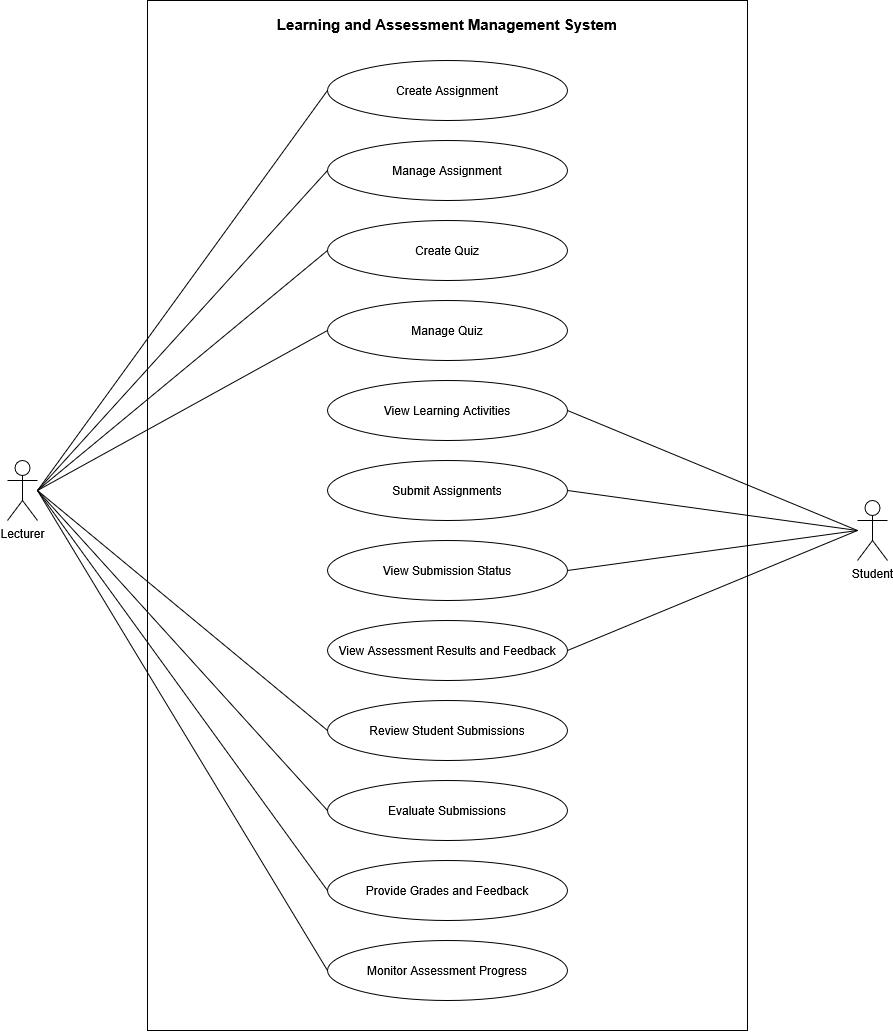

The diagram above was exported from draw.io. Its source (the exported page's mxGraphModel, read from the mxfile embedded in the PNG):
<mxGraphModel dx="1843" dy="1026" grid="1" gridSize="10" guides="1" tooltips="1" connect="1" arrows="1" fold="1" page="1" pageScale="1" pageWidth="1100" pageHeight="1169" math="0" shadow="0">
  <root>
    <mxCell id="0" />
    <mxCell id="1" parent="0" />
    <mxCell id="system" parent="1" style="rounded=0;whiteSpace=wrap;html=1;container=0;collapsible=0;verticalAlign=top;fontStyle=1;fontSize=15;spacingTop=8;fillColor=none;movable=0;resizable=0;rotatable=0;deletable=0;editable=0;locked=1;connectable=0;" value="Learning and Assessment Management System" vertex="1">
      <mxGeometry height="1030" width="600" x="200" y="40" as="geometry" />
    </mxCell>
    <mxCell id="lecturer" parent="1" style="shape=umlActor;verticalLabelPosition=bottom;verticalAlign=top;html=1;" value="Lecturer" vertex="1">
      <mxGeometry height="60" width="30" x="60" y="500" as="geometry" />
    </mxCell>
    <mxCell id="student" parent="1" style="shape=umlActor;verticalLabelPosition=bottom;verticalAlign=top;html=1;" value="Student" vertex="1">
      <mxGeometry height="60" width="30" x="910" y="540" as="geometry" />
    </mxCell>
    <mxCell id="e1" edge="1" parent="1" source="lecturer" style="endArrow=none;html=1;exitX=1;exitY=0.5;entryX=0;entryY=0.5;" target="UC1">
      <mxGeometry relative="1" as="geometry" />
    </mxCell>
    <mxCell id="e2" edge="1" parent="1" source="lecturer" style="endArrow=none;html=1;exitX=1;exitY=0.5;entryX=0;entryY=0.5;" target="UC2">
      <mxGeometry relative="1" as="geometry" />
    </mxCell>
    <mxCell id="e3" edge="1" parent="1" source="lecturer" style="endArrow=none;html=1;exitX=1;exitY=0.5;entryX=0;entryY=0.5;" target="UC3">
      <mxGeometry relative="1" as="geometry" />
    </mxCell>
    <mxCell id="e4" edge="1" parent="1" source="lecturer" style="endArrow=none;html=1;exitX=1;exitY=0.5;entryX=0;entryY=0.5;" target="UC4">
      <mxGeometry relative="1" as="geometry" />
    </mxCell>
    <mxCell id="e5" edge="1" parent="1" source="lecturer" style="endArrow=none;html=1;exitX=1;exitY=0.5;entryX=0;entryY=0.5;" target="UC5">
      <mxGeometry relative="1" as="geometry" />
    </mxCell>
    <mxCell id="e6" edge="1" parent="1" source="lecturer" style="endArrow=none;html=1;exitX=1;exitY=0.5;entryX=0;entryY=0.5;" target="UC6">
      <mxGeometry relative="1" as="geometry" />
    </mxCell>
    <mxCell id="e7" edge="1" parent="1" source="lecturer" style="endArrow=none;html=1;exitX=1;exitY=0.5;entryX=0;entryY=0.5;" target="UC7">
      <mxGeometry relative="1" as="geometry" />
    </mxCell>
    <mxCell id="e8" edge="1" parent="1" source="lecturer" style="endArrow=none;html=1;exitX=1;exitY=0.5;entryX=0;entryY=0.5;" target="UC8">
      <mxGeometry relative="1" as="geometry" />
    </mxCell>
    <mxCell id="e9" edge="1" parent="1" source="student" style="endArrow=none;html=1;exitX=0;exitY=0.5;entryX=1;entryY=0.5;" target="UC9">
      <mxGeometry relative="1" as="geometry" />
    </mxCell>
    <mxCell id="e10" edge="1" parent="1" source="student" style="endArrow=none;html=1;exitX=0;exitY=0.5;entryX=1;entryY=0.5;" target="UC10">
      <mxGeometry relative="1" as="geometry" />
    </mxCell>
    <mxCell id="e11" edge="1" parent="1" source="student" style="endArrow=none;html=1;exitX=0;exitY=0.5;entryX=1;entryY=0.5;" target="UC11">
      <mxGeometry relative="1" as="geometry" />
    </mxCell>
    <mxCell id="e12" edge="1" parent="1" source="student" style="endArrow=none;html=1;exitX=0;exitY=0.5;entryX=1;entryY=0.5;" target="UC12">
      <mxGeometry relative="1" as="geometry" />
    </mxCell>
    <mxCell id="UC1" parent="1" style="ellipse;whiteSpace=wrap;html=1;" value="Create Assignment" vertex="1">
      <mxGeometry height="60" width="240" x="380" y="100" as="geometry" />
    </mxCell>
    <mxCell id="UC2" parent="1" style="ellipse;whiteSpace=wrap;html=1;" value="Manage Assignment" vertex="1">
      <mxGeometry height="60" width="240" x="380" y="180" as="geometry" />
    </mxCell>
    <mxCell id="UC3" parent="1" style="ellipse;whiteSpace=wrap;html=1;" value="Create Quiz" vertex="1">
      <mxGeometry height="60" width="240" x="380" y="260" as="geometry" />
    </mxCell>
    <mxCell id="UC4" parent="1" style="ellipse;whiteSpace=wrap;html=1;" value="Manage Quiz" vertex="1">
      <mxGeometry height="60" width="240" x="380" y="340" as="geometry" />
    </mxCell>
    <mxCell id="UC5" parent="1" style="ellipse;whiteSpace=wrap;html=1;" value="Review Student Submissions" vertex="1">
      <mxGeometry height="60" width="240" x="380" y="740" as="geometry" />
    </mxCell>
    <mxCell id="UC6" parent="1" style="ellipse;whiteSpace=wrap;html=1;" value="Evaluate Submissions" vertex="1">
      <mxGeometry height="60" width="240" x="380" y="820" as="geometry" />
    </mxCell>
    <mxCell id="UC7" parent="1" style="ellipse;whiteSpace=wrap;html=1;" value="Provide Grades and Feedback" vertex="1">
      <mxGeometry height="60" width="240" x="380" y="900" as="geometry" />
    </mxCell>
    <mxCell id="UC8" parent="1" style="ellipse;whiteSpace=wrap;html=1;" value="Monitor Assessment Progress" vertex="1">
      <mxGeometry height="60" width="240" x="380" y="980" as="geometry" />
    </mxCell>
    <mxCell id="UC9" parent="1" style="ellipse;whiteSpace=wrap;html=1;" value="View Learning Activities" vertex="1">
      <mxGeometry height="60" width="240" x="380" y="420" as="geometry" />
    </mxCell>
    <mxCell id="UC10" parent="1" style="ellipse;whiteSpace=wrap;html=1;" value="Submit Assignments" vertex="1">
      <mxGeometry height="60" width="240" x="380" y="500" as="geometry" />
    </mxCell>
    <mxCell id="UC11" parent="1" style="ellipse;whiteSpace=wrap;html=1;" value="View Submission Status" vertex="1">
      <mxGeometry height="60" width="240" x="380" y="580" as="geometry" />
    </mxCell>
    <mxCell id="UC12" parent="1" style="ellipse;whiteSpace=wrap;html=1;" value="View Assessment Results and Feedback" vertex="1">
      <mxGeometry height="60" width="240" x="380" y="660" as="geometry" />
    </mxCell>
  </root>
</mxGraphModel>